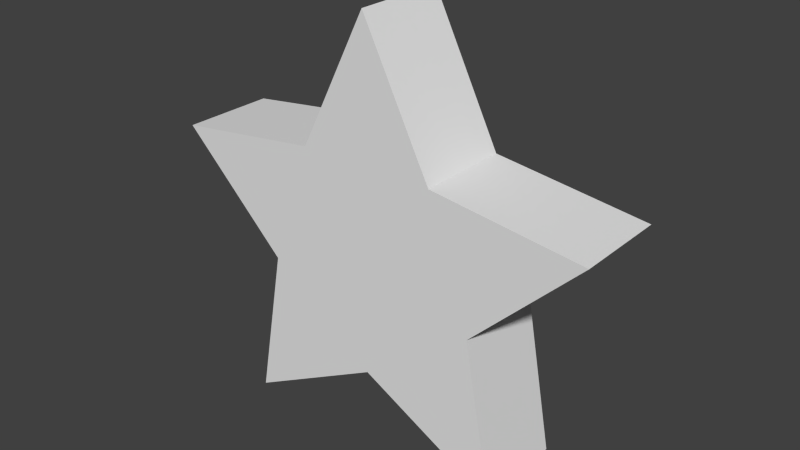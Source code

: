 # Source: star.blend  (saved by Blender 2.75.0; exported with 4.5.12 LTS)
import bpy
from mathutils import Matrix  # noqa: F401  (used for matrix-valued properties, if any)

bpy.ops.wm.read_factory_settings(use_empty=True)
scene = bpy.context.scene
scene.name = 'Scene'

# ---- collections
col_collection_1 = bpy.data.collections.new('Collection 1'); scene.collection.children.link(col_collection_1)

# ---- world
world_world = bpy.data.worlds.new('World'); scene.world = world_world
world_world.color = (0.05088, 0.05088, 0.05088)
world_world.use_sun_shadow = False
world_world.sun_shadow_jitter_overblur = 0.0
world_world.cycles.sampling_method = 'MANUAL'
world_world.cycles.sample_map_resolution = 256

# ---- meshes
me_cube_001 = bpy.data.meshes.new('Cube.001')
me_cube_001.from_pydata([(1.55, -0.2667, 2.326), (4.959, -0.2667, 1.893), (2.508, -0.2667, -0.5233), (3.158, -0.2667, -4.046), (-0.0114, -0.2667, -2.347), (3.251e-08, -0.2667, 5.393), (-1.55, -0.2667, 2.326), (-4.959, -0.2667, 1.893), (-2.508, -0.2667, -0.5233), (-3.158, -0.2667, -4.046), (0.0114, -0.2667, -2.347), (1.55, 0.2667, 2.326), (4.959, 0.2667, 1.893), (2.508, 0.2667, -0.5233), (3.158, 0.2667, -4.046), (-0.0114, 0.2667, -2.347), (3.251e-08, 0.2667, 5.393), (-1.55, 0.2667, 2.326), (-4.959, 0.2667, 1.893), (-2.508, 0.2667, -0.5233), (-3.158, 0.2667, -4.046), (0.0114, 0.2667, -2.347)], [], [(0, 5, 6, 7, 8, 9, 10, 4, 3, 2, 1), (11, 12, 13, 14, 15, 21, 20, 19, 18, 17, 16), (10, 9, 20, 21), (7, 6, 17, 18), (2, 3, 14, 13), (4, 10, 21, 15), (5, 0, 11, 16), (8, 7, 18, 19), (3, 4, 15, 14), (0, 1, 12, 11), (9, 8, 19, 20), (6, 5, 16, 17), (1, 2, 13, 12)])
me_cube_001.use_remesh_preserve_volume = False
me_cube_001.use_remesh_preserve_attributes = False
me_cube_001.use_mirror_vertex_groups = False
me_cube_001.update()

# ---- objects
ob_cube = bpy.data.objects.new('Cube', me_cube_001)

# ---- transforms, parenting, visibility, modifiers, constraints
ob_cube.location = (0.0, 0.0, 1.0)
ob_cube.scale = (0.08235, 0.3271, 0.08235)
ob_cube.lineart.crease_threshold = 0.0

# ---- collection membership
col_collection_1.objects.link(ob_cube)

# ---- scene / render settings (as saved in the file)
scene.frame_start = 1; scene.frame_end = 250; scene.frame_set(1)
scene.render.engine = 'BLENDER_EEVEE_NEXT'
scene.render.resolution_percentage = 50
scene.render.dither_intensity = 0.0
scene.cycles.use_denoising = False
scene.cycles.samples = 10
scene.cycles.sampling_pattern = 'TABULATED_SOBOL'
scene.cycles.light_sampling_threshold = 0.0
scene.cycles.use_adaptive_sampling = False
scene.cycles.use_light_tree = False
scene.cycles.blur_glossy = 0.0
scene.cycles.pixel_filter_type = 'GAUSSIAN'
scene.cycles.sample_clamp_indirect = 0.0
scene.view_settings.view_transform = 'Standard'
bpy.context.view_layer.update()

# ---- added for rendering (the .blend has no active camera and no usable light): camera, sun
cam_auto = bpy.data.cameras.new('AutoCamera')
cam_auto.lens = 50.0
cam_auto.sensor_width = 36.0
cam_auto.clip_end = 1000.0
ob_auto_camera = bpy.data.objects.new('AutoCamera', cam_auto)
scene.collection.objects.link(ob_auto_camera)
ob_auto_camera.location = (1.05548, -1.26658, 1.89985)
ob_auto_camera.rotation_euler = (1.09748, -7.21219e-08, 0.694738)
scene.camera = ob_auto_camera
light_auto_sun = bpy.data.lights.new('AutoSun', 'SUN')
light_auto_sun.energy = 3.0
light_auto_sun.angle = 0.0523599
ob_auto_sun = bpy.data.objects.new('AutoSun', light_auto_sun)
scene.collection.objects.link(ob_auto_sun)
ob_auto_sun.rotation_euler = (0.872665, 0.174533, 0.523599)
bpy.context.view_layer.update()
